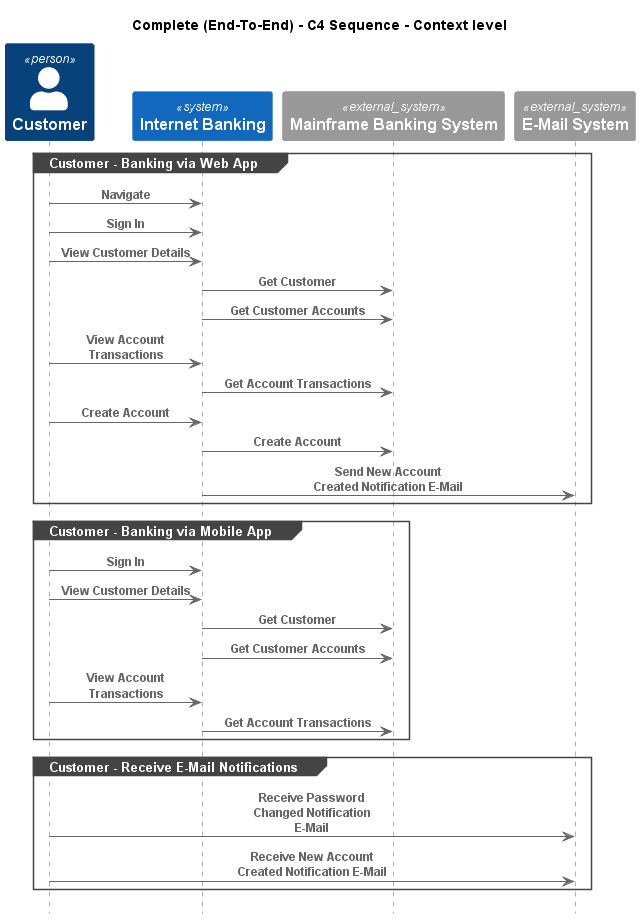

The diagram above was rendered by PlantUML. Its source (embedded in the PNG):
@startuml
!pragma layout smetana
!include ..\..\..\.c4s\C4_Sequence.puml

title Complete (End-To-End) - C4 Sequence - Context level

Person(BigBankPlc.Actors.Customer, "Customer", "")
System(BigBankPlc.SoftwareSystems.InternetBanking, "Internet Banking", "")
System_Ext(BigBankPlc.SoftwareSystems.MainframeBankingSystem, "Mainframe Banking System", "")
System_Ext(BigBankPlc.SoftwareSystems.EMailSystem, "E-Mail System", "")

group Customer - Banking via Web App
Rel(BigBankPlc.Actors.Customer, BigBankPlc.SoftwareSystems.InternetBanking, "Navigate")
Rel(BigBankPlc.Actors.Customer, BigBankPlc.SoftwareSystems.InternetBanking, "Sign In")
Rel(BigBankPlc.Actors.Customer, BigBankPlc.SoftwareSystems.InternetBanking, "View Customer Details")
Rel(BigBankPlc.SoftwareSystems.InternetBanking, BigBankPlc.SoftwareSystems.MainframeBankingSystem, "Get Customer")
Rel(BigBankPlc.SoftwareSystems.InternetBanking, BigBankPlc.SoftwareSystems.MainframeBankingSystem, "Get Customer Accounts")
Rel(BigBankPlc.Actors.Customer, BigBankPlc.SoftwareSystems.InternetBanking, "View Account Transactions")
Rel(BigBankPlc.SoftwareSystems.InternetBanking, BigBankPlc.SoftwareSystems.MainframeBankingSystem, "Get Account Transactions")
Rel(BigBankPlc.Actors.Customer, BigBankPlc.SoftwareSystems.InternetBanking, "Create Account")
Rel(BigBankPlc.SoftwareSystems.InternetBanking, BigBankPlc.SoftwareSystems.MainframeBankingSystem, "Create Account")
Rel(BigBankPlc.SoftwareSystems.InternetBanking, BigBankPlc.SoftwareSystems.EMailSystem, "Send New Account Created Notification E-Mail")
end
group Customer - Banking via Mobile App
Rel(BigBankPlc.Actors.Customer, BigBankPlc.SoftwareSystems.InternetBanking, "Sign In")
Rel(BigBankPlc.Actors.Customer, BigBankPlc.SoftwareSystems.InternetBanking, "View Customer Details")
Rel(BigBankPlc.SoftwareSystems.InternetBanking, BigBankPlc.SoftwareSystems.MainframeBankingSystem, "Get Customer")
Rel(BigBankPlc.SoftwareSystems.InternetBanking, BigBankPlc.SoftwareSystems.MainframeBankingSystem, "Get Customer Accounts")
Rel(BigBankPlc.Actors.Customer, BigBankPlc.SoftwareSystems.InternetBanking, "View Account Transactions")
Rel(BigBankPlc.SoftwareSystems.InternetBanking, BigBankPlc.SoftwareSystems.MainframeBankingSystem, "Get Account Transactions")
end
group Customer - Receive E-Mail Notifications
Rel(BigBankPlc.Actors.Customer, BigBankPlc.SoftwareSystems.EMailSystem, "Receive Password Changed Notification E-Mail")
Rel(BigBankPlc.Actors.Customer, BigBankPlc.SoftwareSystems.EMailSystem, "Receive New Account Created Notification E-Mail")
end


@enduml